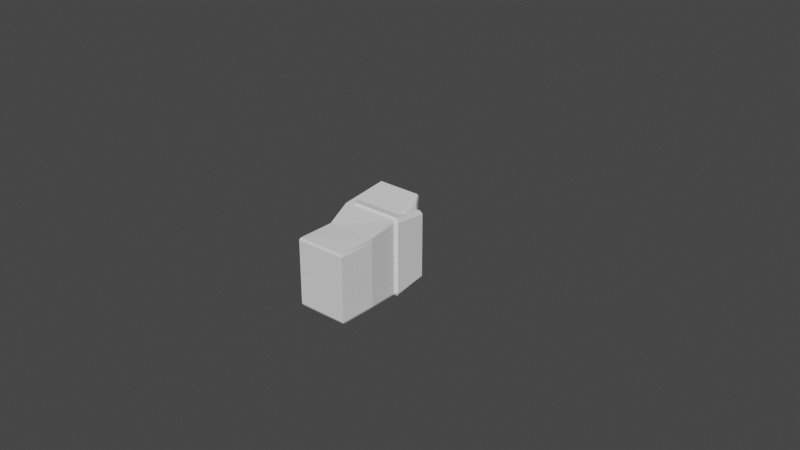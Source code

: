 # Source: safe_passage_npc_1.blend  (saved by Blender 3.3.6; exported with 4.5.12 LTS)
import bpy
from mathutils import Matrix  # noqa: F401  (used for matrix-valued properties, if any)

bpy.ops.wm.read_factory_settings(use_empty=True)
scene = bpy.context.scene
scene.name = 'Scene'

# ---- collections
col_collection = bpy.data.collections.new('Collection'); scene.collection.children.link(col_collection)

# ---- world
world_world = bpy.data.worlds.new('World'); scene.world = world_world
world_world.use_nodes = True; world_world.node_tree.nodes.clear()
_N = world_world.node_tree.nodes; _L = world_world.node_tree.links
n0 = _N.new('ShaderNodeOutputWorld'); n0.name = 'World Output'; n0.location = (300, 300)
n1 = _N.new('ShaderNodeBackground'); n1.name = 'Background'; n1.location = (10, 300)
n1.inputs[0].default_value = (0.05088, 0.05088, 0.05088, 1.0)
_L.new(n1.outputs[0], n0.inputs[0])
n0.is_active_output = True
world_world.color = (0.05088, 0.05088, 0.05088)
world_world.use_sun_shadow = False
world_world.sun_shadow_jitter_overblur = 0.0

# ---- meshes
me_cube_001 = bpy.data.meshes.new('Cube.001')
me_cube_001.from_pydata([(-0.2028, -0.4566, -0.2502), (-0.2028, 0.4585, -0.2502), (0.1871, -0.4754, -0.2553), (0.1802, 0.4585, -0.2502), (-0.296, -0.5742, 0.594), (-0.296, 0.5761, 0.594), (0.0549, -0.5742, 0.594), (0.0549, 0.5761, 0.594), (0.1481, 0.5068, 0.09659), (0.1481, -0.5049, 0.09659), (-0.3007, -0.5049, 0.09659), (-0.3007, 0.5068, 0.09659), (0.1292, -0.5511, 0.4455), (0.1292, 0.553, 0.4455), (0.1729, 0.4865, 0.1186), (0.1729, -0.4846, 0.1186), (-0.2088, 0.0, -0.2553), (0.1871, 0.0, -0.2553), (-0.3052, 0.0, 0.6041), (0.05762, 5.96e-08, 0.6041), (-0.3101, 0.0, 0.09774), (0.154, 0.0, 0.09774), (0.1169, 5.96e-08, 0.453), (0.162, -8.209e-07, 0.1201), (0.1871, -0.01927, -0.2553), (0.05762, -0.02423, 0.6041), (0.154, -0.02131, 0.09774), (0.1344, -0.02423, 0.453), (0.1796, -0.02045, 0.1201), (-0.2088, -0.01927, -0.2553), (-0.3052, -0.02423, 0.6041), (-0.3101, -0.02131, 0.09774), (-0.2088, 0.01914, -0.2553), (-0.3052, 0.02406, 0.6041), (-0.3101, 0.02116, 0.09774), (0.1871, 0.01914, -0.2553), (0.05762, 0.02406, 0.6041), (0.154, 0.02116, 0.09774), (0.1344, 0.02406, 0.453), (0.1796, 0.02031, 0.1201), (-0.2092, -0.4567, -0.6295), (-0.2092, 0.4584, -0.6295), (0.1737, -0.4567, -0.6295), (0.1737, 0.4584, -0.6295), (-0.2155, -7.921e-05, -0.6415), (0.1805, -7.921e-05, -0.6415), (0.1805, -0.01935, -0.6415), (-0.2155, -0.01935, -0.6415), (-0.2155, 0.01906, -0.6415), (0.1805, 0.01906, -0.6415), (0.1871, -0.427, -0.2553), (0.05762, -0.5368, 0.6041), (0.154, -0.4721, 0.09774), (0.1344, -0.5153, 0.453), (0.1796, -0.4531, 0.1201), (-0.2088, -0.427, -0.2553), (-0.3052, -0.5368, 0.6041), (-0.3101, -0.4721, 0.09774), (0.1805, -0.4271, -0.6415), (-0.2155, -0.4271, -0.6415), (-0.2088, 0.4311, -0.2553), (-0.3052, 0.5419, 0.6041), (-0.3101, 0.4766, 0.09774), (0.1871, 0.4311, -0.2553), (0.05762, 0.5419, 0.6041), (0.154, 0.4766, 0.09774), (0.1344, 0.5203, 0.453), (0.1796, 0.4575, 0.1201), (-0.2155, 0.431, -0.6415), (0.1805, 0.431, -0.6415)], [], [(8, 7, 13, 14), (51, 56, 4, 6), (57, 10, 4, 56), (10, 9, 6, 4), (8, 11, 5, 7), (3, 1, 11, 8), (0, 2, 9, 10), (55, 0, 10, 57), (63, 3, 8, 65), (67, 14, 13, 66), (65, 8, 14, 67), (51, 6, 12, 53), (6, 9, 15, 12), (36, 19, 22, 38), (26, 21, 23, 28), (28, 23, 22, 27), (24, 17, 21, 26), (32, 16, 20, 34), (34, 20, 18, 33), (36, 33, 18, 19), (50, 24, 26, 52), (54, 28, 27, 53), (52, 26, 28, 54), (19, 25, 27, 22), (16, 29, 31, 20), (20, 31, 30, 18), (19, 18, 30, 25), (64, 61, 33, 36), (62, 34, 33, 61), (60, 32, 34, 62), (64, 36, 38, 66), (21, 37, 39, 23), (23, 39, 38, 22), (17, 35, 37, 21), (55, 29, 47, 59), (29, 16, 44, 47), (1, 3, 43, 41), (35, 17, 45, 49), (50, 2, 42, 58), (17, 24, 46, 45), (2, 0, 40, 42), (63, 35, 49, 69), (60, 1, 41, 68), (16, 32, 48, 44), (68, 41, 43, 69), (59, 58, 42, 40), (44, 45, 46, 58, 59, 47), (24, 50, 58, 46), (0, 55, 59, 40), (9, 52, 54, 15), (15, 54, 53, 12), (2, 50, 52, 9), (25, 51, 53, 27), (29, 55, 57, 31), (31, 57, 56, 30), (25, 30, 56, 51), (48, 68, 69, 49, 45, 44), (32, 60, 68, 48), (3, 63, 69, 43), (7, 64, 66, 13), (1, 60, 62, 11), (11, 62, 61, 5), (7, 5, 61, 64), (37, 65, 67, 39), (39, 67, 66, 38), (35, 63, 65, 37)])
_uv = me_cube_001.uv_layers.new(name='UVMap')
_uv.uv.foreach_set('vector', [0.625, 0.5, 0.625, 0.5, 0.625, 0.5, 0.625, 0.5, 0.625, 0.7373, 0.875, 0.7373, 0.875, 0.75, 0.625, 0.75, 0.625, 0.01272, 0.625, 0.0, 0.625, 0.0, 0.625, 0.01272, 0.625, 1.0, 0.625, 0.75, 0.625, 0.75, 0.625, 1.0, 0.625, 0.5, 0.625, 0.25, 0.625, 0.25, 0.625, 0.5, 0.625, 0.5, 0.625, 0.25, 0.625, 0.25, 0.625, 0.5, 0.625, 1.0, 0.625, 0.75, 0.625, 0.75, 0.625, 1.0, 0.625, 0.01272, 0.625, 0.0, 0.625, 0.0, 0.625, 0.01272, 0.625, 0.5116, 0.625, 0.5, 0.625, 0.5, 0.625, 0.5116, 0.625, 0.5116, 0.625, 0.5, 0.625, 0.5, 0.625, 0.5116, 0.625, 0.5116, 0.625, 0.5, 0.625, 0.5, 0.625, 0.5116, 0.625, 0.7373, 0.625, 0.75, 0.625, 0.75, 0.625, 0.7373, 0.625, 0.75, 0.625, 0.75, 0.625, 0.75, 0.625, 0.75, 0.625, 0.62, 0.625, 0.625, 0.625, 0.625, 0.625, 0.62, 0.625, 0.6301, 0.625, 0.625, 0.625, 0.625, 0.625, 0.6301, 0.625, 0.6301, 0.625, 0.625, 0.625, 0.625, 0.625, 0.6301, 0.625, 0.6301, 0.625, 0.625, 0.625, 0.625, 0.625, 0.6301, 0.625, 0.13, 0.625, 0.125, 0.625, 0.125, 0.625, 0.13, 0.625, 0.13, 0.625, 0.125, 0.625, 0.125, 0.625, 0.13, 0.625, 0.62, 0.875, 0.62, 0.875, 0.625, 0.625, 0.625, 0.625, 0.7373, 0.625, 0.6301, 0.625, 0.6301, 0.625, 0.7373, 0.625, 0.7373, 0.625, 0.6301, 0.625, 0.6301, 0.625, 0.7373, 0.625, 0.7373, 0.625, 0.6301, 0.625, 0.6301, 0.625, 0.7373, 0.625, 0.625, 0.625, 0.6301, 0.625, 0.6301, 0.625, 0.625, 0.625, 0.125, 0.625, 0.1199, 0.625, 0.1199, 0.625, 0.125, 0.625, 0.125, 0.625, 0.1199, 0.625, 0.1199, 0.625, 0.125, 0.625, 0.625, 0.875, 0.625, 0.875, 0.6301, 0.625, 0.6301, 0.625, 0.5116, 0.875, 0.5116, 0.875, 0.62, 0.625, 0.62, 0.625, 0.2384, 0.625, 0.13, 0.625, 0.13, 0.625, 0.2384, 0.625, 0.2384, 0.625, 0.13, 0.625, 0.13, 0.625, 0.2384, 0.625, 0.5116, 0.625, 0.62, 0.625, 0.62, 0.625, 0.5116, 0.625, 0.625, 0.625, 0.62, 0.625, 0.62, 0.625, 0.625, 0.625, 0.625, 0.625, 0.62, 0.625, 0.62, 0.625, 0.625, 0.625, 0.625, 0.625, 0.62, 0.625, 0.62, 0.625, 0.625, 0.625, 0.01272, 0.625, 0.1199, 0.625, 0.1199, 0.625, 0.01272, 0.625, 0.1199, 0.625, 0.125, 0.625, 0.125, 0.625, 0.1199, 0.625, 0.25, 0.625, 0.5, 0.625, 0.5, 0.625, 0.25, 0.625, 0.62, 0.625, 0.625, 0.625, 0.625, 0.625, 0.62, 0.625, 0.7373, 0.625, 0.75, 0.625, 0.75, 0.625, 0.7373, 0.625, 0.625, 0.625, 0.6301, 0.625, 0.6301, 0.625, 0.625, 0.625, 0.75, 0.625, 1.0, 0.625, 1.0, 0.625, 0.75, 0.625, 0.5116, 0.625, 0.62, 0.625, 0.62, 0.625, 0.5116, 0.625, 0.2384, 0.625, 0.25, 0.625, 0.25, 0.625, 0.2384, 0.625, 0.125, 0.625, 0.13, 0.625, 0.13, 0.625, 0.125, 0.625, 0.2384, 0.625, 0.25, 0.625, 0.5, 0.625, 0.5116, 0.625, 0.01272, 0.625, 0.7373, 0.625, 0.75, 0.625, 0.0, 0.625, 0.125, 0.625, 0.625, 0.625, 0.6301, 0.625, 0.7373, 0.625, 0.01272, 0.625, 0.1199, 0.625, 0.6301, 0.625, 0.7373, 0.625, 0.7373, 0.625, 0.6301, 0.625, 0.0, 0.625, 0.01272, 0.625, 0.01272, 0.625, 0.0, 0.625, 0.75, 0.625, 0.7373, 0.625, 0.7373, 0.625, 0.75, 0.625, 0.75, 0.625, 0.7373, 0.625, 0.7373, 0.625, 0.75, 0.625, 0.75, 0.625, 0.7373, 0.625, 0.7373, 0.625, 0.75, 0.625, 0.6301, 0.625, 0.7373, 0.625, 0.7373, 0.625, 0.6301, 0.625, 0.1199, 0.625, 0.01272, 0.625, 0.01272, 0.625, 0.1199, 0.625, 0.1199, 0.625, 0.01272, 0.625, 0.01272, 0.625, 0.1199, 0.625, 0.6301, 0.875, 0.6301, 0.875, 0.7373, 0.625, 0.7373, 0.625, 0.13, 0.625, 0.2384, 0.625, 0.5116, 0.625, 0.62, 0.625, 0.625, 0.625, 0.125, 0.625, 0.13, 0.625, 0.2384, 0.625, 0.2384, 0.625, 0.13, 0.625, 0.5, 0.625, 0.5116, 0.625, 0.5116, 0.625, 0.5, 0.625, 0.5, 0.625, 0.5116, 0.625, 0.5116, 0.625, 0.5, 0.625, 0.25, 0.625, 0.2384, 0.625, 0.2384, 0.625, 0.25, 0.625, 0.25, 0.625, 0.2384, 0.625, 0.2384, 0.625, 0.25, 0.625, 0.5, 0.875, 0.5, 0.875, 0.5116, 0.625, 0.5116, 0.625, 0.62, 0.625, 0.5116, 0.625, 0.5116, 0.625, 0.62, 0.625, 0.62, 0.625, 0.5116, 0.625, 0.5116, 0.625, 0.62, 0.625, 0.62, 0.625, 0.5116, 0.625, 0.5116, 0.625, 0.62])
me_cube_001.update()
me_cube_009 = bpy.data.meshes.new('Cube.009')
me_cube_009.from_pydata([(-0.218, -0.4079, -0.365), (-0.2051, -0.36, 0.365), (-0.218, 0.4079, -0.365), (-0.2051, 0.36, 0.365), (0.218, -0.4079, -0.365), (0.2051, -0.36, 0.365), (0.218, 0.4079, -0.365), (0.2051, 0.36, 0.365)], [], [(0, 1, 3, 2), (2, 3, 7, 6), (6, 7, 5, 4), (4, 5, 1, 0), (2, 6, 4, 0), (7, 3, 1, 5)])
_uv = me_cube_009.uv_layers.new(name='UVMap')
_uv.uv.foreach_set('vector', [0.375, 0.0, 0.625, 0.0, 0.625, 0.25, 0.375, 0.25, 0.375, 0.25, 0.625, 0.25, 0.625, 0.5, 0.375, 0.5, 0.375, 0.5, 0.625, 0.5, 0.625, 0.75, 0.375, 0.75, 0.375, 0.75, 0.625, 0.75, 0.625, 1.0, 0.375, 1.0, 0.125, 0.5, 0.375, 0.5, 0.375, 0.75, 0.125, 0.75, 0.625, 0.5, 0.875, 0.5, 0.875, 0.75, 0.625, 0.75])
me_cube_009.update()
me_cube_003 = bpy.data.meshes.new('Cube.003')
me_cube_003.from_pydata([(-0.06007, -0.2634, -0.1209), (-0.05959, -0.299, 0.1209), (-0.06007, 0.2634, -0.1209), (-0.05959, 0.299, 0.1209), (0.08688, -0.2608, -0.08088), (0.08712, -0.2956, 0.08088), (0.08688, 0.2608, -0.08088), (0.08712, 0.2956, 0.08088), (0.07595, 0.299, 0.1209), (0.07571, 0.2634, -0.1209), (0.07571, -0.2634, -0.1209), (0.07595, -0.299, 0.1209), (-0.06497, -0.2383, -0.1285), (-0.06446, -0.2705, 0.1285), (0.07785, -0.2383, -0.1285), (0.07811, -0.2705, 0.1285), (0.08961, -0.236, -0.08596), (0.08986, -0.2675, 0.08596), (-0.06446, 0.2753, 0.1285), (0.07785, 0.2425, -0.1285), (0.08961, 0.2401, -0.08596), (-0.06497, 0.2425, -0.1285), (0.07811, 0.2753, 0.1285), (0.08986, 0.2722, 0.08596)], [], [(21, 18, 3, 2), (2, 3, 8, 9), (16, 17, 5, 4), (10, 11, 1, 0), (12, 14, 10, 0), (15, 13, 1, 11), (7, 6, 9, 8), (16, 4, 10, 14), (23, 7, 8, 22), (4, 5, 11, 10), (5, 17, 15, 11), (20, 16, 14, 19), (22, 18, 13, 15), (21, 19, 14, 12), (20, 23, 17, 16), (0, 1, 13, 12), (6, 7, 23, 20), (2, 9, 19, 21), (8, 3, 18, 22), (6, 20, 19, 9), (17, 23, 22, 15), (12, 13, 18, 21)])
_uv = me_cube_003.uv_layers.new(name='UVMap')
_uv.uv.foreach_set('vector', [0.375, 0.2401, 0.625, 0.2401, 0.625, 0.25, 0.375, 0.25, 0.375, 0.25, 0.625, 0.25, 0.625, 0.5, 0.375, 0.5, 0.3779, 0.7369, 0.6221, 0.7369, 0.6221, 0.7487, 0.3779, 0.7486, 0.375, 0.75, 0.625, 0.75, 0.625, 1.0, 0.375, 1.0, 0.125, 0.7381, 0.375, 0.7381, 0.375, 0.75, 0.125, 0.75, 0.625, 0.7381, 0.875, 0.7381, 0.875, 0.75, 0.625, 0.75, 0.6221, 0.5013, 0.3779, 0.5014, 0.375, 0.5, 0.625, 0.5, 0.3779, 0.7369, 0.3779, 0.7486, 0.375, 0.75, 0.375, 0.7381, 0.6221, 0.5111, 0.6221, 0.5013, 0.625, 0.5, 0.625, 0.5099, 0.3779, 0.7486, 0.6221, 0.7487, 0.625, 0.75, 0.375, 0.75, 0.6221, 0.7487, 0.6221, 0.7369, 0.625, 0.7381, 0.625, 0.75, 0.3779, 0.5112, 0.3779, 0.7369, 0.375, 0.7381, 0.375, 0.5099, 0.625, 0.5099, 0.875, 0.5099, 0.875, 0.7381, 0.625, 0.7381, 0.125, 0.5099, 0.375, 0.5099, 0.375, 0.7381, 0.125, 0.7381, 0.3779, 0.5112, 0.6221, 0.5111, 0.6221, 0.7369, 0.3779, 0.7369, 0.375, 0.0, 0.625, 0.0, 0.625, 0.0119, 0.375, 0.0119, 0.3779, 0.5014, 0.6221, 0.5013, 0.6221, 0.5111, 0.3779, 0.5112, 0.125, 0.5, 0.375, 0.5, 0.375, 0.5099, 0.125, 0.5099, 0.625, 0.5, 0.875, 0.5, 0.875, 0.5099, 0.625, 0.5099, 0.3779, 0.5014, 0.3779, 0.5112, 0.375, 0.5099, 0.375, 0.5, 0.6221, 0.7369, 0.6221, 0.5111, 0.625, 0.5099, 0.625, 0.7381, 0.375, 0.0119, 0.625, 0.0119, 0.625, 0.2401, 0.375, 0.2401])
me_cube_003.update()
me_cube_010 = bpy.data.meshes.new('Cube.010')
me_cube_010.from_pydata([(-0.2076, -0.3449, -0.527), (-0.2959, -0.4123, 0.365), (-0.2076, 0.3449, -0.527), (-0.2959, 0.4123, 0.365), (0.3298, -0.3449, -0.527), (0.2959, -0.4123, 0.365), (0.3298, 0.3449, -0.527), (0.2959, 0.4123, 0.365), (-0.2051, -0.3035, 0.5929), (-0.2051, 0.3035, 0.5929), (0.2051, -0.3035, 0.5929), (0.2051, 0.3035, 0.5929), (-0.1649, -0.1286, 0.6815), (-0.1649, 0.1286, 0.6815), (0.1649, -0.1286, 0.6815), (0.1649, 0.1286, 0.6815), (-0.2076, -0.1149, -0.7904), (-0.2076, 0.1149, -0.7904), (0.3061, -0.1149, -0.8867), (0.3061, 0.1149, -0.8867), (-0.2483, -0.3747, -0.137), (-0.2483, 0.3747, -0.137), (0.3167, 0.3741, -0.137), (0.3167, -0.3741, -0.137), (-0.217, 0.3522, -0.4295), (0.3266, 0.3522, -0.4295), (0.3266, -0.3522, -0.4295), (-0.217, -0.3522, -0.4295), (-0.218, -0.1478, -0.527), (-0.3071, -0.1764, 0.365), (0.3381, -0.1478, -0.527), (0.3071, -0.1764, 0.365), (-0.2051, -0.1254, 0.5929), (0.2051, -0.1254, 0.5929), (-0.1649, -0.05311, 0.6815), (0.1649, -0.05311, 0.6815), (-0.218, -0.04922, -0.7904), (0.3135, -0.04922, -0.8867), (0.3245, -0.0656, -0.137), (-0.2569, -0.1603, -0.137), (-0.2277, -0.1509, -0.4295), (0.3347, -0.1509, -0.4295), (-0.3071, 0.1279, 0.365), (0.3381, 0.1072, -0.527), (-0.2051, 0.09089, 0.5929), (-0.1649, 0.0385, 0.6815), (0.3135, 0.03568, -0.8867), (-0.2569, 0.1162, -0.137), (-0.2277, 0.1094, -0.4295), (-0.218, 0.1072, -0.527), (0.3071, 0.1279, 0.365), (0.2051, 0.09089, 0.5929), (0.1649, 0.0385, 0.6815), (-0.218, 0.03568, -0.7904), (0.3245, 0.02153, -0.137), (0.3347, 0.1094, -0.4295), (0.3844, -0.05452, -0.3234), (0.3844, 0.01044, -0.3234), (0.3648, 0.07014, -0.4144), (0.3648, -0.1116, -0.4144), (-0.218, -0.2528, -0.527), (0.3071, -0.3017, 0.365), (0.2051, -0.2144, 0.5929), (0.1649, -0.09084, 0.6815), (-0.218, -0.08419, -0.7904), (0.3245, -0.2268, -0.137), (0.3347, -0.2582, -0.4295), (-0.3071, -0.3017, 0.365), (0.3381, -0.2528, -0.527), (-0.2051, -0.2144, 0.5929), (-0.1649, -0.09084, 0.6815), (0.3135, -0.08419, -0.8867), (-0.2569, -0.2742, -0.137), (-0.2277, -0.2582, -0.4295), (-0.3071, 0.2775, 0.365), (0.3381, 0.2325, -0.527), (-0.2051, 0.1972, 0.5929), (-0.1649, 0.08354, 0.6815), (0.3135, 0.07742, -0.8867), (-0.2569, 0.2522, -0.137), (-0.2277, 0.2374, -0.4295), (-0.218, 0.2325, -0.527), (0.3071, 0.2775, 0.365), (0.2051, 0.1972, 0.5929), (0.1649, 0.08354, 0.6815), (-0.218, 0.07742, -0.7904), (0.3245, 0.2048, -0.137), (0.3347, 0.2374, -0.4295), (0.3048, 0.3578, -0.527), (0.0, 0.427, 0.365), (0.3048, -0.3578, -0.527), (0.0, -0.427, 0.365), (0.0, 0.3035, 0.5929), (0.0, -0.3035, 0.5929), (0.0, 0.1286, 0.6815), (0.0, -0.1286, 0.6815), (0.2817, 0.1192, -0.8809), (0.2817, -0.1192, -0.8809), (0.2897, -0.3881, -0.137), (0.2897, 0.3881, -0.137), (0.301, 0.3654, -0.4295), (0.301, -0.3654, -0.4295), (0.2817, -0.04922, -0.8809), (0.0, -0.05311, 0.6815), (0.0, 0.0385, 0.6815), (0.2817, 0.03568, -0.8809), (0.2817, -0.08419, -0.8809), (0.0, -0.09084, 0.6815), (0.2817, 0.07742, -0.8809), (0.0, 0.08354, 0.6815), (-0.188, 0.3578, -0.527), (-0.2895, -0.427, 0.365), (-0.1934, -0.3035, 0.5929), (-0.1555, -0.1286, 0.6815), (-0.1893, 0.1192, -0.7956), (-0.2256, -0.3881, -0.137), (-0.1974, -0.3654, -0.4295), (-0.1893, -0.04922, -0.7956), (-0.1893, 0.03568, -0.7956), (-0.1893, -0.08419, -0.7956), (-0.1893, 0.07742, -0.7956), (-0.2895, 0.427, 0.365), (-0.188, -0.3578, -0.527), (-0.1934, 0.3035, 0.5929), (-0.1555, 0.1286, 0.6815), (-0.1893, -0.1192, -0.7956), (-0.2256, 0.3881, -0.137), (-0.1974, 0.3654, -0.4295), (-0.1555, -0.05311, 0.6815), (-0.1555, 0.0385, 0.6815), (-0.1555, -0.09084, 0.6815), (-0.1555, 0.08354, 0.6815)], [(58, 59)], [(79, 74, 3, 21), (99, 89, 7, 22), (65, 61, 5, 23), (115, 111, 1, 20), (122, 0, 16, 125), (121, 3, 9, 123), (83, 11, 15, 84), (82, 7, 11, 83), (67, 1, 8, 69), (91, 5, 10, 93), (130, 70, 12, 113), (69, 8, 12, 70), (93, 10, 14, 95), (123, 9, 13, 124), (106, 71, 18, 97), (88, 6, 19, 96), (81, 2, 17, 85), (68, 4, 18, 71), (116, 115, 20, 27), (66, 65, 23, 26), (100, 99, 22, 25), (80, 79, 21, 24), (81, 80, 24, 2), (88, 100, 25, 6), (68, 66, 26, 4), (122, 116, 27, 0), (43, 55, 41, 30), (60, 73, 40, 28), (73, 72, 39, 40), (54, 38, 56, 57), (43, 30, 37, 46), (60, 28, 36, 64), (105, 46, 37, 102), (44, 32, 34, 45), (129, 45, 34, 128), (42, 29, 32, 44), (61, 31, 33, 62), (62, 33, 35, 63), (54, 50, 31, 38), (72, 67, 29, 39), (86, 82, 50, 54), (74, 42, 44, 76), (131, 77, 45, 129), (76, 44, 45, 77), (108, 78, 46, 105), (75, 43, 46, 78), (87, 86, 54, 55), (75, 87, 55, 43), (28, 40, 48, 49), (40, 39, 47, 48), (28, 49, 53, 36), (31, 50, 51, 33), (33, 51, 52, 35), (39, 29, 42, 47), (58, 57, 56, 59, 41, 55), (55, 54, 57, 58), (57, 58, 54), (58, 55, 54), (59, 56, 38), (41, 59, 38), (20, 1, 67, 72), (10, 62, 63, 14), (5, 61, 62, 10), (0, 60, 64, 16), (27, 20, 72, 73), (0, 27, 73, 60), (30, 41, 66, 68), (41, 38, 65, 66), (30, 68, 71, 37), (102, 37, 71, 106), (32, 69, 70, 34), (128, 34, 70, 130), (29, 67, 69, 32), (38, 31, 61, 65), (6, 25, 87, 75), (25, 22, 86, 87), (6, 75, 78, 19), (96, 19, 78, 108), (9, 76, 77, 13), (124, 13, 77, 131), (3, 74, 76, 9), (22, 7, 82, 86), (49, 48, 80, 81), (48, 47, 79, 80), (49, 81, 85, 53), (50, 82, 83, 51), (51, 83, 84, 52), (47, 42, 74, 79), (15, 94, 109, 84), (114, 96, 108, 120), (35, 103, 107, 63), (117, 102, 106, 119), (120, 108, 105, 118), (84, 109, 104, 52), (52, 104, 103, 35), (118, 105, 102, 117), (4, 26, 101, 90), (110, 127, 100, 88), (127, 126, 99, 100), (26, 23, 98, 101), (110, 88, 96, 114), (119, 106, 97, 125), (11, 92, 94, 15), (112, 93, 95, 113), (63, 107, 95, 14), (111, 91, 93, 112), (7, 89, 92, 11), (4, 90, 97, 18), (23, 5, 91, 98), (126, 121, 89, 99), (21, 3, 121, 126), (1, 111, 112, 8), (8, 112, 113, 12), (64, 119, 125, 16), (2, 110, 114, 17), (24, 21, 126, 127), (2, 24, 127, 110), (53, 118, 117, 36), (85, 120, 118, 53), (36, 117, 119, 64), (17, 114, 120, 85), (94, 124, 131, 109), (103, 128, 130, 107), (109, 131, 129, 104), (104, 129, 128, 103), (90, 101, 116, 122), (101, 98, 115, 116), (92, 123, 124, 94), (107, 130, 113, 95), (89, 121, 123, 92), (90, 122, 125, 97), (98, 91, 111, 115)])
_uv = me_cube_010.uv_layers.new(name='UVMap')
_uv.uv.foreach_set('vector', [0.4843, 0.2062, 0.625, 0.2062, 0.625, 0.25, 0.4843, 0.25, 0.4843, 0.485, 0.625, 0.375, 0.625, 0.5, 0.4843, 0.5, 0.4843, 0.7133, 0.625, 0.7133, 0.625, 0.75, 0.4843, 0.75, 0.4843, 0.9865, 0.625, 0.9928, 0.625, 1.0, 0.4843, 1.0, 0.375, 0.9865, 0.375, 1.0, 0.375, 1.0, 0.375, 0.9865, 0.625, 0.2572, 0.625, 0.25, 0.625, 0.25, 0.625, 0.2572, 0.625, 0.5438, 0.625, 0.5, 0.625, 0.5, 0.625, 0.5438, 0.625, 0.5438, 0.625, 0.5, 0.625, 0.5, 0.625, 0.5438, 0.625, 0.03668, 0.625, 0.0, 0.625, 0.0, 0.625, 0.03668, 0.625, 0.875, 0.625, 0.75, 0.625, 0.75, 0.625, 0.875, 0.8678, 0.7133, 0.875, 0.7133, 0.875, 0.75, 0.8678, 0.75, 0.625, 0.03668, 0.625, 0.0, 0.625, 0.0, 0.625, 0.03668, 0.625, 0.875, 0.625, 0.75, 0.625, 0.75, 0.625, 0.875, 0.625, 0.2572, 0.625, 0.25, 0.625, 0.25, 0.625, 0.2572, 0.36, 0.7133, 0.375, 0.7133, 0.375, 0.75, 0.36, 0.75, 0.375, 0.485, 0.375, 0.5, 0.375, 0.5, 0.375, 0.485, 0.375, 0.2062, 0.375, 0.25, 0.375, 0.25, 0.375, 0.2062, 0.375, 0.7133, 0.375, 0.75, 0.375, 0.75, 0.375, 0.7133, 0.4023, 0.9865, 0.4843, 0.9865, 0.4843, 1.0, 0.4023, 1.0, 0.4023, 0.7133, 0.4843, 0.7133, 0.4843, 0.75, 0.4023, 0.75, 0.4023, 0.485, 0.4843, 0.485, 0.4843, 0.5, 0.4023, 0.5, 0.4023, 0.2062, 0.4843, 0.2062, 0.4843, 0.25, 0.4023, 0.25, 0.375, 0.2062, 0.4023, 0.2062, 0.4023, 0.25, 0.375, 0.25, 0.375, 0.485, 0.4023, 0.485, 0.4023, 0.5, 0.375, 0.5, 0.375, 0.7133, 0.4023, 0.7133, 0.4023, 0.75, 0.375, 0.75, 0.375, 0.9865, 0.4023, 0.9865, 0.4023, 1.0, 0.375, 1.0, 0.375, 0.5876, 0.4023, 0.5876, 0.4023, 0.6766, 0.375, 0.6766, 0.375, 0.03668, 0.4023, 0.03668, 0.4023, 0.07337, 0.375, 0.07337, 0.4023, 0.03668, 0.4843, 0.03668, 0.4843, 0.07337, 0.4023, 0.07337, 0.4843, 0.5876, 0.4843, 0.6766, 0.4843, 0.6766, 0.4843, 0.5876, 0.375, 0.5876, 0.375, 0.6766, 0.375, 0.6766, 0.375, 0.5876, 0.375, 0.03668, 0.375, 0.07337, 0.375, 0.07337, 0.375, 0.03668, 0.36, 0.5876, 0.375, 0.5876, 0.375, 0.6766, 0.36, 0.6766, 0.625, 0.1624, 0.625, 0.07337, 0.625, 0.07337, 0.625, 0.1624, 0.8678, 0.5876, 0.875, 0.5876, 0.875, 0.6766, 0.8678, 0.6766, 0.625, 0.1624, 0.625, 0.07337, 0.625, 0.07337, 0.625, 0.1624, 0.625, 0.7133, 0.625, 0.6766, 0.625, 0.6766, 0.625, 0.7133, 0.625, 0.7133, 0.625, 0.6766, 0.625, 0.6766, 0.625, 0.7133, 0.4843, 0.5876, 0.625, 0.5876, 0.625, 0.6766, 0.4843, 0.6766, 0.4843, 0.03668, 0.625, 0.03668, 0.625, 0.07337, 0.4843, 0.07337, 0.4843, 0.5438, 0.625, 0.5438, 0.625, 0.5876, 0.4843, 0.5876, 0.625, 0.2062, 0.625, 0.1624, 0.625, 0.1624, 0.625, 0.2062, 0.8678, 0.5438, 0.875, 0.5438, 0.875, 0.5876, 0.8678, 0.5876, 0.625, 0.2062, 0.625, 0.1624, 0.625, 0.1624, 0.625, 0.2062, 0.36, 0.5438, 0.375, 0.5438, 0.375, 0.5876, 0.36, 0.5876, 0.375, 0.5438, 0.375, 0.5876, 0.375, 0.5876, 0.375, 0.5438, 0.4023, 0.5438, 0.4843, 0.5438, 0.4843, 0.5876, 0.4023, 0.5876, 0.375, 0.5438, 0.4023, 0.5438, 0.4023, 0.5876, 0.375, 0.5876, 0.375, 0.07337, 0.4023, 0.07337, 0.4023, 0.1624, 0.375, 0.1624, 0.4023, 0.07337, 0.4843, 0.07337, 0.4843, 0.1624, 0.4023, 0.1624, 0.375, 0.07337, 0.375, 0.1624, 0.375, 0.1624, 0.375, 0.07337, 0.625, 0.6766, 0.625, 0.5876, 0.625, 0.5876, 0.625, 0.6766, 0.625, 0.6766, 0.625, 0.5876, 0.625, 0.5876, 0.625, 0.6766, 0.4843, 0.07337, 0.625, 0.07337, 0.625, 0.1624, 0.4843, 0.1624, 0.0, 0.0, 0.0, 0.0, 0.0, 0.0, 0.0, 0.0, 0.0, 0.0, 0.0, 0.0, 0.4023, 0.5876, 0.4843, 0.5876, 0.4843, 0.5876, 0.4023, 0.5876, 0.0, 0.0, 0.0, 0.0, 0.0, 0.0, 0.0, 0.0, 0.0, 0.0, 0.0, 0.0, 0.0, 0.0, 0.4843, 0.6766, 0.4843, 0.6766, 0.4023, 0.6766, 0.0, 0.0, 0.4843, 0.6766, 0.4843, 0.0, 0.625, 0.0, 0.625, 0.03668, 0.4843, 0.03668, 0.625, 0.75, 0.625, 0.7133, 0.625, 0.7133, 0.625, 0.75, 0.625, 0.75, 0.625, 0.7133, 0.625, 0.7133, 0.625, 0.75, 0.375, 0.0, 0.375, 0.03668, 0.375, 0.03668, 0.375, 0.0, 0.4023, 0.0, 0.4843, 0.0, 0.4843, 0.03668, 0.4023, 0.03668, 0.375, 0.0, 0.4023, 0.0, 0.4023, 0.03668, 0.375, 0.03668, 0.375, 0.6766, 0.4023, 0.6766, 0.4023, 0.7133, 0.375, 0.7133, 0.4023, 0.6766, 0.4843, 0.6766, 0.4843, 0.7133, 0.4023, 0.7133, 0.375, 0.6766, 0.375, 0.7133, 0.375, 0.7133, 0.375, 0.6766, 0.36, 0.6766, 0.375, 0.6766, 0.375, 0.7133, 0.36, 0.7133, 0.625, 0.07337, 0.625, 0.03668, 0.625, 0.03668, 0.625, 0.07337, 0.8678, 0.6766, 0.875, 0.6766, 0.875, 0.7133, 0.8678, 0.7133, 0.625, 0.07337, 0.625, 0.03668, 0.625, 0.03668, 0.625, 0.07337, 0.4843, 0.6766, 0.625, 0.6766, 0.625, 0.7133, 0.4843, 0.7133, 0.375, 0.5, 0.4023, 0.5, 0.4023, 0.5438, 0.375, 0.5438, 0.4023, 0.5, 0.4843, 0.5, 0.4843, 0.5438, 0.4023, 0.5438, 0.375, 0.5, 0.375, 0.5438, 0.375, 0.5438, 0.375, 0.5, 0.36, 0.5, 0.375, 0.5, 0.375, 0.5438, 0.36, 0.5438, 0.625, 0.25, 0.625, 0.2062, 0.625, 0.2062, 0.625, 0.25, 0.8678, 0.5, 0.875, 0.5, 0.875, 0.5438, 0.8678, 0.5438, 0.625, 0.25, 0.625, 0.2062, 0.625, 0.2062, 0.625, 0.25, 0.4843, 0.5, 0.625, 0.5, 0.625, 0.5438, 0.4843, 0.5438, 0.375, 0.1624, 0.4023, 0.1624, 0.4023, 0.2062, 0.375, 0.2062, 0.4023, 0.1624, 0.4843, 0.1624, 0.4843, 0.2062, 0.4023, 0.2062, 0.375, 0.1624, 0.375, 0.2062, 0.375, 0.2062, 0.375, 0.1624, 0.625, 0.5876, 0.625, 0.5438, 0.625, 0.5438, 0.625, 0.5876, 0.625, 0.5876, 0.625, 0.5438, 0.625, 0.5438, 0.625, 0.5876, 0.4843, 0.1624, 0.625, 0.1624, 0.625, 0.2062, 0.4843, 0.2062, 0.625, 0.5, 0.75, 0.5, 0.75, 0.5438, 0.625, 0.5438, 0.1385, 0.5, 0.36, 0.5, 0.36, 0.5438, 0.1385, 0.5438, 0.625, 0.6766, 0.75, 0.6766, 0.75, 0.7133, 0.625, 0.7133, 0.1385, 0.6766, 0.36, 0.6766, 0.36, 0.7133, 0.1385, 0.7133, 0.1385, 0.5438, 0.36, 0.5438, 0.36, 0.5876, 0.1385, 0.5876, 0.625, 0.5438, 0.75, 0.5438, 0.75, 0.5876, 0.625, 0.5876, 0.625, 0.5876, 0.75, 0.5876, 0.75, 0.6766, 0.625, 0.6766, 0.1385, 0.5876, 0.36, 0.5876, 0.36, 0.6766, 0.1385, 0.6766, 0.375, 0.75, 0.4023, 0.75, 0.4023, 0.765, 0.375, 0.765, 0.375, 0.2635, 0.4023, 0.2635, 0.4023, 0.485, 0.375, 0.485, 0.4023, 0.2635, 0.4843, 0.2635, 0.4843, 0.485, 0.4023, 0.485, 0.4023, 0.75, 0.4843, 0.75, 0.4843, 0.765, 0.4023, 0.765, 0.375, 0.2635, 0.375, 0.485, 0.375, 0.485, 0.375, 0.2635, 0.1385, 0.7133, 0.36, 0.7133, 0.36, 0.75, 0.1385, 0.75, 0.625, 0.5, 0.625, 0.375, 0.625, 0.375, 0.625, 0.5, 0.625, 0.9928, 0.625, 0.875, 0.625, 0.875, 0.625, 0.9928, 0.625, 0.7133, 0.75, 0.7133, 0.75, 0.75, 0.625, 0.75, 0.625, 0.9928, 0.625, 0.875, 0.625, 0.875, 0.625, 0.9928, 0.625, 0.5, 0.625, 0.375, 0.625, 0.375, 0.625, 0.5, 0.375, 0.75, 0.375, 0.765, 0.375, 0.765, 0.375, 0.75, 0.4843, 0.75, 0.625, 0.75, 0.625, 0.875, 0.4843, 0.765, 0.4843, 0.2635, 0.625, 0.2572, 0.625, 0.375, 0.4843, 0.485, 0.4843, 0.25, 0.625, 0.25, 0.625, 0.2572, 0.4843, 0.2635, 0.625, 1.0, 0.625, 0.9928, 0.625, 0.9928, 0.625, 1.0, 0.625, 1.0, 0.625, 0.9928, 0.625, 0.9928, 0.625, 1.0, 0.125, 0.7133, 0.1385, 0.7133, 0.1385, 0.75, 0.125, 0.75, 0.375, 0.25, 0.375, 0.2635, 0.375, 0.2635, 0.375, 0.25, 0.4023, 0.25, 0.4843, 0.25, 0.4843, 0.2635, 0.4023, 0.2635, 0.375, 0.25, 0.4023, 0.25, 0.4023, 0.2635, 0.375, 0.2635, 0.125, 0.5876, 0.1385, 0.5876, 0.1385, 0.6766, 0.125, 0.6766, 0.125, 0.5438, 0.1385, 0.5438, 0.1385, 0.5876, 0.125, 0.5876, 0.125, 0.6766, 0.1385, 0.6766, 0.1385, 0.7133, 0.125, 0.7133, 0.125, 0.5, 0.1385, 0.5, 0.1385, 0.5438, 0.125, 0.5438, 0.75, 0.5, 0.8678, 0.5, 0.8678, 0.5438, 0.75, 0.5438, 0.75, 0.6766, 0.8678, 0.6766, 0.8678, 0.7133, 0.75, 0.7133, 0.75, 0.5438, 0.8678, 0.5438, 0.8678, 0.5876, 0.75, 0.5876, 0.75, 0.5876, 0.8678, 0.5876, 0.8678, 0.6766, 0.75, 0.6766, 0.375, 0.765, 0.4023, 0.765, 0.4023, 0.9865, 0.375, 0.9865, 0.4023, 0.765, 0.4843, 0.765, 0.4843, 0.9865, 0.4023, 0.9865, 0.625, 0.375, 0.625, 0.2572, 0.625, 0.2572, 0.625, 0.375, 0.75, 0.7133, 0.8678, 0.7133, 0.8678, 0.75, 0.75, 0.75, 0.625, 0.375, 0.625, 0.2572, 0.625, 0.2572, 0.625, 0.375, 0.375, 0.765, 0.375, 0.9865, 0.375, 0.9865, 0.375, 0.765, 0.4843, 0.765, 0.625, 0.875, 0.625, 0.9928, 0.4843, 0.9865])
me_cube_010.use_mirror_x = True
me_cube_010.update()
me_cube_022 = bpy.data.meshes.new('Cube.022')
me_cube_022.from_pydata([(-0.003737, -0.1084, -0.2784), (-0.005186, -0.1084, 0.2784), (-0.003737, 0.1084, -0.2784), (-0.005186, 0.1735, 0.2784), (0.003737, -0.1084, -0.2784), (0.005065, -0.1084, 0.2784), (0.003737, 0.1084, -0.2784), (0.005065, 0.1735, 0.2784)], [], [(0, 1, 3, 2), (2, 3, 7, 6), (6, 7, 5, 4), (4, 5, 1, 0), (2, 6, 4, 0), (7, 3, 1, 5)])
_uv = me_cube_022.uv_layers.new(name='UVMap')
_uv.uv.foreach_set('vector', [0.375, 0.0, 0.625, 0.0, 0.625, 0.25, 0.375, 0.25, 0.375, 0.25, 0.625, 0.25, 0.625, 0.5, 0.375, 0.5, 0.375, 0.5, 0.625, 0.5, 0.625, 0.75, 0.375, 0.75, 0.375, 0.75, 0.625, 0.75, 0.625, 1.0, 0.375, 1.0, 0.125, 0.5, 0.375, 0.5, 0.375, 0.75, 0.125, 0.75, 0.625, 0.5, 0.875, 0.5, 0.875, 0.75, 0.625, 0.75])
me_cube_022.update()
me_cube_023 = bpy.data.meshes.new('Cube.023')
me_cube_023.from_pydata([(-0.01421, -0.07103, -0.2877), (-0.01421, -0.07103, 0.2877), (-0.01421, 0.07103, -0.2877), (-0.01421, 0.1426, 0.2877), (0.1255, -0.07103, -0.2877), (0.231, -0.07103, 0.2877), (0.1255, 0.07103, -0.2877), (0.231, 0.1426, 0.2877)], [], [(0, 1, 3, 2), (2, 3, 7, 6), (6, 7, 5, 4), (4, 5, 1, 0), (2, 6, 4, 0), (7, 3, 1, 5)])
_uv = me_cube_023.uv_layers.new(name='UVMap')
_uv.uv.foreach_set('vector', [0.375, 0.0, 0.625, 0.0, 0.625, 0.25, 0.375, 0.25, 0.375, 0.25, 0.625, 0.25, 0.625, 0.5, 0.375, 0.5, 0.375, 0.5, 0.625, 0.5, 0.625, 0.75, 0.375, 0.75, 0.375, 0.75, 0.625, 0.75, 0.625, 1.0, 0.375, 1.0, 0.125, 0.5, 0.375, 0.5, 0.375, 0.75, 0.125, 0.75, 0.625, 0.5, 0.875, 0.5, 0.875, 0.75, 0.625, 0.75])
me_cube_023.update()
me_cube_024 = bpy.data.meshes.new('Cube.024')
me_cube_024.from_pydata([(-0.004956, -0.08875, -0.01887), (-0.004956, -0.06902, 0.04704), (-0.004956, 0.08875, -0.01879), (-0.004956, 0.06902, 0.04703), (0.004956, -0.08875, -0.01887), (0.004956, -0.07136, 0.007311), (0.004956, 0.08875, -0.01879), (0.004956, 0.07136, 0.007311), (-0.001086, 0.08875, -0.01879), (-0.001086, 0.06902, 0.04703), (-0.001086, -0.08875, -0.01887), (-0.001086, -0.06902, 0.04704), (0.00195, 0.07136, 0.01883), (0.00195, -0.08875, -0.01887), (0.00195, 0.08875, -0.01879), (0.00195, -0.07136, 0.01883)], [], [(0, 1, 3, 2), (14, 12, 7, 6), (6, 7, 5, 4), (10, 11, 1, 0), (14, 6, 4, 13), (9, 3, 1, 11), (12, 9, 11, 15), (2, 8, 10, 0), (13, 15, 11, 10), (2, 3, 9, 8), (4, 5, 15, 13), (7, 12, 15, 5), (8, 14, 13, 10), (8, 9, 12, 14)])
_uv = me_cube_024.uv_layers.new(name='UVMap')
_uv.uv.foreach_set('vector', [0.375, 0.0, 0.625, 0.0, 0.625, 0.25, 0.375, 0.25, 0.375, 0.4242, 0.625, 0.4242, 0.625, 0.5, 0.375, 0.5, 0.375, 0.5, 0.625, 0.5, 0.625, 0.75, 0.375, 0.75, 0.375, 0.9024, 0.625, 0.9024, 0.625, 1.0, 0.375, 1.0, 0.2992, 0.5, 0.375, 0.5, 0.375, 0.75, 0.2992, 0.75, 0.7774, 0.5, 0.875, 0.5, 0.875, 0.75, 0.7774, 0.75, 0.7008, 0.5, 0.7774, 0.5, 0.7774, 0.75, 0.7008, 0.75, 0.125, 0.5, 0.2226, 0.5, 0.2226, 0.75, 0.125, 0.75, 0.375, 0.8258, 0.625, 0.8258, 0.625, 0.9024, 0.375, 0.9024, 0.375, 0.25, 0.625, 0.25, 0.625, 0.3476, 0.375, 0.3476, 0.375, 0.75, 0.625, 0.75, 0.625, 0.8258, 0.375, 0.8258, 0.625, 0.5, 0.7008, 0.5, 0.7008, 0.75, 0.625, 0.75, 0.2226, 0.5, 0.2992, 0.5, 0.2992, 0.75, 0.2226, 0.75, 0.375, 0.3476, 0.625, 0.3476, 0.625, 0.4242, 0.375, 0.4242])
me_cube_024.update()
me_cube_028 = bpy.data.meshes.new('Cube.028')
me_cube_028.from_pydata([(-0.3829, -0.2054, -0.5594), (-0.3829, -0.1817, 0.5594), (-0.3829, 0.2056, -0.5594), (-0.3829, 0.1819, 0.5594), (0.3829, -0.2054, -0.5594), (0.2821, -0.1817, 0.5594), (0.3829, 0.2056, -0.5594), (0.2821, 0.1819, 0.5594), (-0.4501, -0.2298, -0.4617), (-0.4501, 0.23, -0.4617), (0.4291, 0.23, -0.4617), (0.4291, -0.2298, -0.4617), (-0.4627, -0.2298, -0.3053), (-0.4627, 0.23, -0.3053), (0.4291, 0.23, -0.3053), (0.4291, -0.2298, -0.3053), (-0.3829, -0.2054, -0.1759), (-0.3829, 0.2166, -0.1759), (0.3871, 0.2166, -0.1759), (0.3871, -0.2054, -0.1759), (-0.4459, -0.2305, 0.09764), (-0.4459, 0.2307, 0.09764), (0.4543, 0.2307, 0.09764), (0.4543, -0.2305, 0.09764), (-0.3535, -0.2054, 0.3877), (-0.3535, 0.2056, 0.3877), (0.3283, 0.2056, 0.3877), (0.3283, -0.2054, 0.3877)], [], [(24, 1, 3, 25), (25, 3, 7, 26), (26, 7, 5, 27), (27, 5, 1, 24), (2, 6, 4, 0), (7, 3, 1, 5), (4, 11, 8, 0), (6, 10, 11, 4), (2, 9, 10, 6), (0, 8, 9, 2), (11, 15, 12, 8), (10, 14, 15, 11), (9, 13, 14, 10), (8, 12, 13, 9), (15, 19, 16, 12), (14, 18, 19, 15), (13, 17, 18, 14), (12, 16, 17, 13), (19, 23, 20, 16), (18, 22, 23, 19), (17, 21, 22, 18), (16, 20, 21, 17), (23, 27, 24, 20), (22, 26, 27, 23), (21, 25, 26, 22), (20, 24, 25, 21)])
_uv = me_cube_028.uv_layers.new(name='UVMap')
_uv.uv.foreach_set('vector', [0.5866, 0.0, 0.625, 0.0, 0.625, 0.25, 0.5866, 0.25, 0.5866, 0.25, 0.625, 0.25, 0.625, 0.5, 0.5866, 0.5, 0.5866, 0.5, 0.625, 0.5, 0.625, 0.75, 0.5866, 0.75, 0.5866, 0.75, 0.625, 0.75, 0.625, 1.0, 0.5866, 1.0, 0.125, 0.5, 0.375, 0.5, 0.375, 0.75, 0.125, 0.75, 0.625, 0.5, 0.875, 0.5, 0.875, 0.75, 0.625, 0.75, 0.375, 0.75, 0.3968, 0.75, 0.3968, 1.0, 0.375, 1.0, 0.375, 0.5, 0.3968, 0.5, 0.3968, 0.75, 0.375, 0.75, 0.375, 0.25, 0.3968, 0.25, 0.3968, 0.5, 0.375, 0.5, 0.375, 0.0, 0.3968, 0.0, 0.3968, 0.25, 0.375, 0.25, 0.3968, 0.75, 0.4318, 0.75, 0.4318, 1.0, 0.3968, 1.0, 0.3968, 0.5, 0.4318, 0.5, 0.4318, 0.75, 0.3968, 0.75, 0.3968, 0.25, 0.4318, 0.25, 0.4318, 0.5, 0.3968, 0.5, 0.3968, 0.0, 0.4318, 0.0, 0.4318, 0.25, 0.3968, 0.25, 0.4318, 0.75, 0.4607, 0.75, 0.4607, 1.0, 0.4318, 1.0, 0.4318, 0.5, 0.4607, 0.5, 0.4607, 0.75, 0.4318, 0.75, 0.4318, 0.25, 0.4607, 0.25, 0.4607, 0.5, 0.4318, 0.5, 0.4318, 0.0, 0.4607, 0.0, 0.4607, 0.25, 0.4318, 0.25, 0.4607, 0.75, 0.5218, 0.75, 0.5218, 1.0, 0.4607, 1.0, 0.4607, 0.5, 0.5218, 0.5, 0.5218, 0.75, 0.4607, 0.75, 0.4607, 0.25, 0.5218, 0.25, 0.5218, 0.5, 0.4607, 0.5, 0.4607, 0.0, 0.5218, 0.0, 0.5218, 0.25, 0.4607, 0.25, 0.5218, 0.75, 0.5866, 0.75, 0.5866, 1.0, 0.5218, 1.0, 0.5218, 0.5, 0.5866, 0.5, 0.5866, 0.75, 0.5218, 0.75, 0.5218, 0.25, 0.5866, 0.25, 0.5866, 0.5, 0.5218, 0.5, 0.5218, 0.0, 0.5866, 0.0, 0.5866, 0.25, 0.5218, 0.25])
me_cube_028.update()
me_cube_029 = bpy.data.meshes.new('Cube.029')
me_cube_029.from_pydata([(-0.3829, -0.1819, -0.5594), (-0.274, -0.1236, 0.5027), (-0.3829, 0.1819, -0.5594), (-0.274, 0.1236, 0.5027), (0.2972, -0.1819, -0.5594), (0.1479, -0.1236, 0.5027), (0.2972, 0.1819, -0.5594), (0.1479, 0.1236, 0.5027), (-0.4686, -0.2005, -0.377), (-0.4686, 0.2005, -0.377), (0.3375, 0.2005, -0.3901), (0.3375, -0.2005, -0.3901), (-0.3224, -0.1556, 0.2023), (-0.3224, 0.1556, 0.2023), (0.1813, 0.1556, 0.2023), (0.1813, -0.1556, 0.2023)], [], [(12, 1, 3, 13), (13, 3, 7, 14), (14, 7, 5, 15), (15, 5, 1, 12), (2, 6, 4, 0), (7, 3, 1, 5), (4, 11, 8, 0), (6, 10, 11, 4), (2, 9, 10, 6), (0, 8, 9, 2), (11, 15, 12, 8), (10, 14, 15, 11), (9, 13, 14, 10), (8, 12, 13, 9)])
_uv = me_cube_029.uv_layers.new(name='UVMap')
_uv.uv.foreach_set('vector', [0.5138, 0.0, 0.625, 0.0, 0.625, 0.25, 0.5138, 0.25, 0.5138, 0.25, 0.625, 0.25, 0.625, 0.5, 0.5138, 0.5, 0.5138, 0.5, 0.625, 0.5, 0.625, 0.75, 0.5138, 0.75, 0.5138, 0.75, 0.625, 0.75, 0.625, 1.0, 0.5138, 1.0, 0.125, 0.5, 0.375, 0.5, 0.375, 0.75, 0.125, 0.75, 0.625, 0.5, 0.875, 0.5, 0.875, 0.75, 0.625, 0.75, 0.375, 0.75, 0.4025, 0.75, 0.4025, 1.0, 0.375, 1.0, 0.375, 0.5, 0.4025, 0.5, 0.4025, 0.75, 0.375, 0.75, 0.375, 0.25, 0.4025, 0.25, 0.4025, 0.5, 0.375, 0.5, 0.375, 0.0, 0.4025, 0.0, 0.4025, 0.25, 0.375, 0.25, 0.4025, 0.75, 0.5138, 0.75, 0.5138, 1.0, 0.4025, 1.0, 0.4025, 0.5, 0.5138, 0.5, 0.5138, 0.75, 0.4025, 0.75, 0.4025, 0.25, 0.5138, 0.25, 0.5138, 0.5, 0.4025, 0.5, 0.4025, 0.0, 0.5138, 0.0, 0.5138, 0.25, 0.4025, 0.25])
me_cube_029.update()
me_cube_030 = bpy.data.meshes.new('Cube.030')
me_cube_030.from_pydata([(-0.3134, -0.04515, -0.5594), (-0.3451, -0.03606, 0.4728), (-0.3134, 0.04515, -0.5594), (-0.3451, 0.03606, 0.4728), (0.1773, -0.04515, -0.5594), (0.2535, -0.03606, 0.4728), (0.1773, 0.04515, -0.5594), (0.2535, 0.03606, 0.4728), (-0.3451, -0.06424, -0.319), (-0.3451, 0.06424, -0.319), (0.2535, 0.06424, -0.319), (0.2535, -0.06424, -0.319), (-0.3451, -0.06424, -0.085), (-0.3451, 0.06424, -0.085), (0.2535, 0.06424, -0.085), (0.2535, -0.06424, -0.085), (0.4815, 0.03277, 0.06651), (0.4815, -0.03277, 0.06651), (0.3872, 0.03277, 0.1688), (0.3872, -0.03277, 0.1688), (-0.2725, 0.04515, -0.5594), (-0.2952, 0.03173, 0.5594), (-0.2725, -0.04515, -0.5594), (-0.2952, -0.03173, 0.5594), (-0.2952, -0.06424, -0.319), (-0.2952, 0.06424, -0.319), (-0.2952, -0.06424, -0.085), (-0.2952, 0.06424, -0.085), (0.1995, 0.03173, 0.5594), (0.133, -0.04515, -0.5594), (0.1995, 0.06424, -0.319), (0.1995, 0.06424, -0.085), (0.133, 0.04515, -0.5594), (0.1995, -0.03173, 0.5594), (0.1995, -0.06424, -0.319), (0.1995, -0.06424, -0.085)], [], [(12, 1, 3, 13), (31, 28, 7, 14), (14, 7, 5, 15), (26, 23, 1, 12), (32, 6, 4, 29), (21, 3, 1, 23), (22, 24, 8, 0), (6, 10, 11, 4), (32, 30, 10, 6), (0, 8, 9, 2), (24, 26, 12, 8), (10, 14, 18, 16), (30, 31, 14, 10), (8, 12, 13, 9), (16, 18, 19, 17), (14, 15, 19, 18), (11, 10, 16, 17), (15, 11, 17, 19), (9, 13, 27, 25), (34, 35, 26, 24), (2, 9, 25, 20), (29, 34, 24, 22), (28, 21, 23, 33), (2, 20, 22, 0), (35, 33, 23, 26), (13, 3, 21, 27), (15, 5, 33, 35), (7, 28, 33, 5), (4, 11, 34, 29), (11, 15, 35, 34), (25, 27, 31, 30), (20, 25, 30, 32), (20, 32, 29, 22), (27, 21, 28, 31)])
_uv = me_cube_030.uv_layers.new(name='UVMap')
_uv.uv.foreach_set('vector', [0.481, 0.0, 0.625, 0.0, 0.625, 0.25, 0.481, 0.25, 0.481, 0.4774, 0.625, 0.4774, 0.625, 0.5, 0.481, 0.5, 0.481, 0.5, 0.625, 0.5, 0.625, 0.75, 0.481, 0.75, 0.481, 0.9792, 0.625, 0.9792, 0.625, 1.0, 0.481, 1.0, 0.3524, 0.5, 0.375, 0.5, 0.375, 0.75, 0.3524, 0.75, 0.8542, 0.5, 0.875, 0.5, 0.875, 0.75, 0.8542, 0.75, 0.375, 0.9792, 0.4287, 0.9792, 0.4287, 1.0, 0.375, 1.0, 0.375, 0.5, 0.4287, 0.5, 0.4287, 0.75, 0.375, 0.75, 0.375, 0.4774, 0.4287, 0.4774, 0.4287, 0.5, 0.375, 0.5, 0.375, 0.0, 0.4287, 0.0, 0.4287, 0.25, 0.375, 0.25, 0.4287, 0.9792, 0.481, 0.9792, 0.481, 1.0, 0.4287, 1.0, 0.4287, 0.5, 0.481, 0.5, 0.481, 0.5, 0.4287, 0.5, 0.4287, 0.4774, 0.481, 0.4774, 0.481, 0.5, 0.4287, 0.5, 0.4287, 0.0, 0.481, 0.0, 0.481, 0.25, 0.4287, 0.25, 0.4287, 0.5, 0.481, 0.5, 0.481, 0.75, 0.4287, 0.75, 0.481, 0.5, 0.481, 0.75, 0.481, 0.75, 0.481, 0.5, 0.4287, 0.75, 0.4287, 0.5, 0.4287, 0.5, 0.4287, 0.75, 0.481, 0.75, 0.4287, 0.75, 0.4287, 0.75, 0.481, 0.75, 0.4287, 0.25, 0.481, 0.25, 0.481, 0.2708, 0.4287, 0.2708, 0.4287, 0.7726, 0.481, 0.7726, 0.481, 0.9792, 0.4287, 0.9792, 0.375, 0.25, 0.4287, 0.25, 0.4287, 0.2708, 0.375, 0.2708, 0.375, 0.7726, 0.4287, 0.7726, 0.4287, 0.9792, 0.375, 0.9792, 0.6476, 0.5, 0.8542, 0.5, 0.8542, 0.75, 0.6476, 0.75, 0.125, 0.5, 0.1458, 0.5, 0.1458, 0.75, 0.125, 0.75, 0.481, 0.7726, 0.625, 0.7726, 0.625, 0.9792, 0.481, 0.9792, 0.481, 0.25, 0.625, 0.25, 0.625, 0.2708, 0.481, 0.2708, 0.481, 0.75, 0.625, 0.75, 0.625, 0.7726, 0.481, 0.7726, 0.625, 0.5, 0.6476, 0.5, 0.6476, 0.75, 0.625, 0.75, 0.375, 0.75, 0.4287, 0.75, 0.4287, 0.7726, 0.375, 0.7726, 0.4287, 0.75, 0.481, 0.75, 0.481, 0.7726, 0.4287, 0.7726, 0.4287, 0.2708, 0.481, 0.2708, 0.481, 0.4774, 0.4287, 0.4774, 0.375, 0.2708, 0.4287, 0.2708, 0.4287, 0.4774, 0.375, 0.4774, 0.1458, 0.5, 0.3524, 0.5, 0.3524, 0.75, 0.1458, 0.75, 0.481, 0.2708, 0.625, 0.2708, 0.625, 0.4774, 0.481, 0.4774])
me_cube_030.update()
me_cube_031 = bpy.data.meshes.new('Cube.031')
me_cube_031.from_pydata([(-0.003737, -0.1084, -0.2784), (-0.005186, -0.1084, 0.2784), (-0.003737, 0.1084, -0.2784), (-0.005186, 0.1735, 0.2784), (0.003737, -0.1084, -0.2784), (0.005065, -0.1084, 0.2784), (0.003737, 0.1084, -0.2784), (0.005065, 0.1735, 0.2784)], [], [(0, 1, 3, 2), (2, 3, 7, 6), (6, 7, 5, 4), (4, 5, 1, 0), (2, 6, 4, 0), (7, 3, 1, 5)])
_uv = me_cube_031.uv_layers.new(name='UVMap')
_uv.uv.foreach_set('vector', [0.375, 0.0, 0.625, 0.0, 0.625, 0.25, 0.375, 0.25, 0.375, 0.25, 0.625, 0.25, 0.625, 0.5, 0.375, 0.5, 0.375, 0.5, 0.625, 0.5, 0.625, 0.75, 0.375, 0.75, 0.375, 0.75, 0.625, 0.75, 0.625, 1.0, 0.375, 1.0, 0.125, 0.5, 0.375, 0.5, 0.375, 0.75, 0.125, 0.75, 0.625, 0.5, 0.875, 0.5, 0.875, 0.75, 0.625, 0.75])
me_cube_031.update()
me_cube_032 = bpy.data.meshes.new('Cube.032')
me_cube_032.from_pydata([(-0.01421, -0.07103, -0.2877), (-0.01421, -0.07103, 0.2877), (-0.01421, 0.07103, -0.2877), (-0.01421, 0.1426, 0.2877), (0.1255, -0.07103, -0.2877), (0.231, -0.07103, 0.2877), (0.1255, 0.07103, -0.2877), (0.231, 0.1426, 0.2877)], [], [(0, 1, 3, 2), (2, 3, 7, 6), (6, 7, 5, 4), (4, 5, 1, 0), (2, 6, 4, 0), (7, 3, 1, 5)])
_uv = me_cube_032.uv_layers.new(name='UVMap')
_uv.uv.foreach_set('vector', [0.375, 0.0, 0.625, 0.0, 0.625, 0.25, 0.375, 0.25, 0.375, 0.25, 0.625, 0.25, 0.625, 0.5, 0.375, 0.5, 0.375, 0.5, 0.625, 0.5, 0.625, 0.75, 0.375, 0.75, 0.375, 0.75, 0.625, 0.75, 0.625, 1.0, 0.375, 1.0, 0.125, 0.5, 0.375, 0.5, 0.375, 0.75, 0.125, 0.75, 0.625, 0.5, 0.875, 0.5, 0.875, 0.75, 0.625, 0.75])
me_cube_032.update()
me_cube_033 = bpy.data.meshes.new('Cube.033')
me_cube_033.from_pydata([(-0.004956, -0.08875, -0.01887), (-0.004956, -0.06902, 0.04704), (-0.004956, 0.08875, -0.01879), (-0.004956, 0.06902, 0.04703), (0.004956, -0.08875, -0.01887), (0.004956, -0.07136, 0.007311), (0.004956, 0.08875, -0.01879), (0.004956, 0.07136, 0.007311), (-0.001086, 0.08875, -0.01879), (-0.001086, 0.06902, 0.04703), (-0.001086, -0.08875, -0.01887), (-0.001086, -0.06902, 0.04704), (0.00195, 0.07136, 0.01883), (0.00195, -0.08875, -0.01887), (0.00195, 0.08875, -0.01879), (0.00195, -0.07136, 0.01883)], [], [(0, 1, 3, 2), (14, 12, 7, 6), (6, 7, 5, 4), (10, 11, 1, 0), (14, 6, 4, 13), (9, 3, 1, 11), (12, 9, 11, 15), (2, 8, 10, 0), (13, 15, 11, 10), (2, 3, 9, 8), (4, 5, 15, 13), (7, 12, 15, 5), (8, 14, 13, 10), (8, 9, 12, 14)])
_uv = me_cube_033.uv_layers.new(name='UVMap')
_uv.uv.foreach_set('vector', [0.375, 0.0, 0.625, 0.0, 0.625, 0.25, 0.375, 0.25, 0.375, 0.4242, 0.625, 0.4242, 0.625, 0.5, 0.375, 0.5, 0.375, 0.5, 0.625, 0.5, 0.625, 0.75, 0.375, 0.75, 0.375, 0.9024, 0.625, 0.9024, 0.625, 1.0, 0.375, 1.0, 0.2992, 0.5, 0.375, 0.5, 0.375, 0.75, 0.2992, 0.75, 0.7774, 0.5, 0.875, 0.5, 0.875, 0.75, 0.7774, 0.75, 0.7008, 0.5, 0.7774, 0.5, 0.7774, 0.75, 0.7008, 0.75, 0.125, 0.5, 0.2226, 0.5, 0.2226, 0.75, 0.125, 0.75, 0.375, 0.8258, 0.625, 0.8258, 0.625, 0.9024, 0.375, 0.9024, 0.375, 0.25, 0.625, 0.25, 0.625, 0.3476, 0.375, 0.3476, 0.375, 0.75, 0.625, 0.75, 0.625, 0.8258, 0.375, 0.8258, 0.625, 0.5, 0.7008, 0.5, 0.7008, 0.75, 0.625, 0.75, 0.2226, 0.5, 0.2992, 0.5, 0.2992, 0.75, 0.2226, 0.75, 0.375, 0.3476, 0.625, 0.3476, 0.625, 0.4242, 0.375, 0.4242])
me_cube_033.update()
me_cube_004 = bpy.data.meshes.new('Cube.004')
me_cube_004.from_pydata([(-0.3829, -0.2054, -0.5594), (-0.3829, -0.1817, 0.5594), (-0.3829, 0.2056, -0.5594), (-0.3829, 0.1819, 0.5594), (0.3829, -0.2054, -0.5594), (0.2821, -0.1817, 0.5594), (0.3829, 0.2056, -0.5594), (0.2821, 0.1819, 0.5594), (-0.4501, -0.2298, -0.4617), (-0.4501, 0.23, -0.4617), (0.4291, 0.23, -0.4617), (0.4291, -0.2298, -0.4617), (-0.4627, -0.2298, -0.3053), (-0.4627, 0.23, -0.3053), (0.4291, 0.23, -0.3053), (0.4291, -0.2298, -0.3053), (-0.3829, -0.2054, -0.1759), (-0.3829, 0.2166, -0.1759), (0.3871, 0.2166, -0.1759), (0.3871, -0.2054, -0.1759), (-0.4459, -0.2305, 0.09764), (-0.4459, 0.2307, 0.09764), (0.4543, 0.2307, 0.09764), (0.4543, -0.2305, 0.09764), (-0.3535, -0.2054, 0.3877), (-0.3535, 0.2056, 0.3877), (0.3283, 0.2056, 0.3877), (0.3283, -0.2054, 0.3877)], [], [(24, 1, 3, 25), (25, 3, 7, 26), (26, 7, 5, 27), (27, 5, 1, 24), (2, 6, 4, 0), (7, 3, 1, 5), (4, 11, 8, 0), (6, 10, 11, 4), (2, 9, 10, 6), (0, 8, 9, 2), (11, 15, 12, 8), (10, 14, 15, 11), (9, 13, 14, 10), (8, 12, 13, 9), (15, 19, 16, 12), (14, 18, 19, 15), (13, 17, 18, 14), (12, 16, 17, 13), (19, 23, 20, 16), (18, 22, 23, 19), (17, 21, 22, 18), (16, 20, 21, 17), (23, 27, 24, 20), (22, 26, 27, 23), (21, 25, 26, 22), (20, 24, 25, 21)])
_uv = me_cube_004.uv_layers.new(name='UVMap')
_uv.uv.foreach_set('vector', [0.5866, 0.0, 0.625, 0.0, 0.625, 0.25, 0.5866, 0.25, 0.5866, 0.25, 0.625, 0.25, 0.625, 0.5, 0.5866, 0.5, 0.5866, 0.5, 0.625, 0.5, 0.625, 0.75, 0.5866, 0.75, 0.5866, 0.75, 0.625, 0.75, 0.625, 1.0, 0.5866, 1.0, 0.125, 0.5, 0.375, 0.5, 0.375, 0.75, 0.125, 0.75, 0.625, 0.5, 0.875, 0.5, 0.875, 0.75, 0.625, 0.75, 0.375, 0.75, 0.3968, 0.75, 0.3968, 1.0, 0.375, 1.0, 0.375, 0.5, 0.3968, 0.5, 0.3968, 0.75, 0.375, 0.75, 0.375, 0.25, 0.3968, 0.25, 0.3968, 0.5, 0.375, 0.5, 0.375, 0.0, 0.3968, 0.0, 0.3968, 0.25, 0.375, 0.25, 0.3968, 0.75, 0.4318, 0.75, 0.4318, 1.0, 0.3968, 1.0, 0.3968, 0.5, 0.4318, 0.5, 0.4318, 0.75, 0.3968, 0.75, 0.3968, 0.25, 0.4318, 0.25, 0.4318, 0.5, 0.3968, 0.5, 0.3968, 0.0, 0.4318, 0.0, 0.4318, 0.25, 0.3968, 0.25, 0.4318, 0.75, 0.4607, 0.75, 0.4607, 1.0, 0.4318, 1.0, 0.4318, 0.5, 0.4607, 0.5, 0.4607, 0.75, 0.4318, 0.75, 0.4318, 0.25, 0.4607, 0.25, 0.4607, 0.5, 0.4318, 0.5, 0.4318, 0.0, 0.4607, 0.0, 0.4607, 0.25, 0.4318, 0.25, 0.4607, 0.75, 0.5218, 0.75, 0.5218, 1.0, 0.4607, 1.0, 0.4607, 0.5, 0.5218, 0.5, 0.5218, 0.75, 0.4607, 0.75, 0.4607, 0.25, 0.5218, 0.25, 0.5218, 0.5, 0.4607, 0.5, 0.4607, 0.0, 0.5218, 0.0, 0.5218, 0.25, 0.4607, 0.25, 0.5218, 0.75, 0.5866, 0.75, 0.5866, 1.0, 0.5218, 1.0, 0.5218, 0.5, 0.5866, 0.5, 0.5866, 0.75, 0.5218, 0.75, 0.5218, 0.25, 0.5866, 0.25, 0.5866, 0.5, 0.5218, 0.5, 0.5218, 0.0, 0.5866, 0.0, 0.5866, 0.25, 0.5218, 0.25])
me_cube_004.update()
me_cube_005 = bpy.data.meshes.new('Cube.005')
me_cube_005.from_pydata([(-0.3829, -0.1819, -0.5594), (-0.274, -0.1236, 0.5027), (-0.3829, 0.1819, -0.5594), (-0.274, 0.1236, 0.5027), (0.2972, -0.1819, -0.5594), (0.1479, -0.1236, 0.5027), (0.2972, 0.1819, -0.5594), (0.1479, 0.1236, 0.5027), (-0.4686, -0.2005, -0.377), (-0.4686, 0.2005, -0.377), (0.3375, 0.2005, -0.3901), (0.3375, -0.2005, -0.3901), (-0.3224, -0.1556, 0.2023), (-0.3224, 0.1556, 0.2023), (0.1813, 0.1556, 0.2023), (0.1813, -0.1556, 0.2023)], [], [(12, 1, 3, 13), (13, 3, 7, 14), (14, 7, 5, 15), (15, 5, 1, 12), (2, 6, 4, 0), (7, 3, 1, 5), (4, 11, 8, 0), (6, 10, 11, 4), (2, 9, 10, 6), (0, 8, 9, 2), (11, 15, 12, 8), (10, 14, 15, 11), (9, 13, 14, 10), (8, 12, 13, 9)])
_uv = me_cube_005.uv_layers.new(name='UVMap')
_uv.uv.foreach_set('vector', [0.5138, 0.0, 0.625, 0.0, 0.625, 0.25, 0.5138, 0.25, 0.5138, 0.25, 0.625, 0.25, 0.625, 0.5, 0.5138, 0.5, 0.5138, 0.5, 0.625, 0.5, 0.625, 0.75, 0.5138, 0.75, 0.5138, 0.75, 0.625, 0.75, 0.625, 1.0, 0.5138, 1.0, 0.125, 0.5, 0.375, 0.5, 0.375, 0.75, 0.125, 0.75, 0.625, 0.5, 0.875, 0.5, 0.875, 0.75, 0.625, 0.75, 0.375, 0.75, 0.4025, 0.75, 0.4025, 1.0, 0.375, 1.0, 0.375, 0.5, 0.4025, 0.5, 0.4025, 0.75, 0.375, 0.75, 0.375, 0.25, 0.4025, 0.25, 0.4025, 0.5, 0.375, 0.5, 0.375, 0.0, 0.4025, 0.0, 0.4025, 0.25, 0.375, 0.25, 0.4025, 0.75, 0.5138, 0.75, 0.5138, 1.0, 0.4025, 1.0, 0.4025, 0.5, 0.5138, 0.5, 0.5138, 0.75, 0.4025, 0.75, 0.4025, 0.25, 0.5138, 0.25, 0.5138, 0.5, 0.4025, 0.5, 0.4025, 0.0, 0.5138, 0.0, 0.5138, 0.25, 0.4025, 0.25])
me_cube_005.update()
me_cube_006 = bpy.data.meshes.new('Cube.006')
me_cube_006.from_pydata([(-0.3134, -0.04515, -0.5594), (-0.3451, -0.03606, 0.4728), (-0.3134, 0.04515, -0.5594), (-0.3451, 0.03606, 0.4728), (0.1773, -0.04515, -0.5594), (0.2535, -0.03606, 0.4728), (0.1773, 0.04515, -0.5594), (0.2535, 0.03606, 0.4728), (-0.3451, -0.06424, -0.319), (-0.3451, 0.06424, -0.319), (0.2535, 0.06424, -0.319), (0.2535, -0.06424, -0.319), (-0.3451, -0.06424, -0.085), (-0.3451, 0.06424, -0.085), (0.2535, 0.06424, -0.085), (0.2535, -0.06424, -0.085), (0.4815, 0.03277, 0.06651), (0.4815, -0.03277, 0.06651), (0.3872, 0.03277, 0.1688), (0.3872, -0.03277, 0.1688), (-0.2725, 0.04515, -0.5594), (-0.2952, 0.03173, 0.5594), (-0.2725, -0.04515, -0.5594), (-0.2952, -0.03173, 0.5594), (-0.2952, -0.06424, -0.319), (-0.2952, 0.06424, -0.319), (-0.2952, -0.06424, -0.085), (-0.2952, 0.06424, -0.085), (0.1995, 0.03173, 0.5594), (0.133, -0.04515, -0.5594), (0.1995, 0.06424, -0.319), (0.1995, 0.06424, -0.085), (0.133, 0.04515, -0.5594), (0.1995, -0.03173, 0.5594), (0.1995, -0.06424, -0.319), (0.1995, -0.06424, -0.085)], [], [(12, 1, 3, 13), (31, 28, 7, 14), (14, 7, 5, 15), (26, 23, 1, 12), (32, 6, 4, 29), (21, 3, 1, 23), (22, 24, 8, 0), (6, 10, 11, 4), (32, 30, 10, 6), (0, 8, 9, 2), (24, 26, 12, 8), (10, 14, 18, 16), (30, 31, 14, 10), (8, 12, 13, 9), (16, 18, 19, 17), (14, 15, 19, 18), (11, 10, 16, 17), (15, 11, 17, 19), (9, 13, 27, 25), (34, 35, 26, 24), (2, 9, 25, 20), (29, 34, 24, 22), (28, 21, 23, 33), (2, 20, 22, 0), (35, 33, 23, 26), (13, 3, 21, 27), (15, 5, 33, 35), (7, 28, 33, 5), (4, 11, 34, 29), (11, 15, 35, 34), (25, 27, 31, 30), (20, 25, 30, 32), (20, 32, 29, 22), (27, 21, 28, 31)])
_uv = me_cube_006.uv_layers.new(name='UVMap')
_uv.uv.foreach_set('vector', [0.481, 0.0, 0.625, 0.0, 0.625, 0.25, 0.481, 0.25, 0.481, 0.4774, 0.625, 0.4774, 0.625, 0.5, 0.481, 0.5, 0.481, 0.5, 0.625, 0.5, 0.625, 0.75, 0.481, 0.75, 0.481, 0.9792, 0.625, 0.9792, 0.625, 1.0, 0.481, 1.0, 0.3524, 0.5, 0.375, 0.5, 0.375, 0.75, 0.3524, 0.75, 0.8542, 0.5, 0.875, 0.5, 0.875, 0.75, 0.8542, 0.75, 0.375, 0.9792, 0.4287, 0.9792, 0.4287, 1.0, 0.375, 1.0, 0.375, 0.5, 0.4287, 0.5, 0.4287, 0.75, 0.375, 0.75, 0.375, 0.4774, 0.4287, 0.4774, 0.4287, 0.5, 0.375, 0.5, 0.375, 0.0, 0.4287, 0.0, 0.4287, 0.25, 0.375, 0.25, 0.4287, 0.9792, 0.481, 0.9792, 0.481, 1.0, 0.4287, 1.0, 0.4287, 0.5, 0.481, 0.5, 0.481, 0.5, 0.4287, 0.5, 0.4287, 0.4774, 0.481, 0.4774, 0.481, 0.5, 0.4287, 0.5, 0.4287, 0.0, 0.481, 0.0, 0.481, 0.25, 0.4287, 0.25, 0.4287, 0.5, 0.481, 0.5, 0.481, 0.75, 0.4287, 0.75, 0.481, 0.5, 0.481, 0.75, 0.481, 0.75, 0.481, 0.5, 0.4287, 0.75, 0.4287, 0.5, 0.4287, 0.5, 0.4287, 0.75, 0.481, 0.75, 0.4287, 0.75, 0.4287, 0.75, 0.481, 0.75, 0.4287, 0.25, 0.481, 0.25, 0.481, 0.2708, 0.4287, 0.2708, 0.4287, 0.7726, 0.481, 0.7726, 0.481, 0.9792, 0.4287, 0.9792, 0.375, 0.25, 0.4287, 0.25, 0.4287, 0.2708, 0.375, 0.2708, 0.375, 0.7726, 0.4287, 0.7726, 0.4287, 0.9792, 0.375, 0.9792, 0.6476, 0.5, 0.8542, 0.5, 0.8542, 0.75, 0.6476, 0.75, 0.125, 0.5, 0.1458, 0.5, 0.1458, 0.75, 0.125, 0.75, 0.481, 0.7726, 0.625, 0.7726, 0.625, 0.9792, 0.481, 0.9792, 0.481, 0.25, 0.625, 0.25, 0.625, 0.2708, 0.481, 0.2708, 0.481, 0.75, 0.625, 0.75, 0.625, 0.7726, 0.481, 0.7726, 0.625, 0.5, 0.6476, 0.5, 0.6476, 0.75, 0.625, 0.75, 0.375, 0.75, 0.4287, 0.75, 0.4287, 0.7726, 0.375, 0.7726, 0.4287, 0.75, 0.481, 0.75, 0.481, 0.7726, 0.4287, 0.7726, 0.4287, 0.2708, 0.481, 0.2708, 0.481, 0.4774, 0.4287, 0.4774, 0.375, 0.2708, 0.4287, 0.2708, 0.4287, 0.4774, 0.375, 0.4774, 0.1458, 0.5, 0.3524, 0.5, 0.3524, 0.75, 0.1458, 0.75, 0.481, 0.2708, 0.625, 0.2708, 0.625, 0.4774, 0.481, 0.4774])
me_cube_006.update()
arm_armature = bpy.data.armatures.new('Armature')  # bones are not reproduced

# ---- objects
ob_torso = bpy.data.objects.new('torso', me_cube_001)
ob_neck = bpy.data.objects.new('neck', me_cube_009)
ob_hips = bpy.data.objects.new('hips', me_cube_003)
ob_head = bpy.data.objects.new('head', me_cube_010)
ob_right_thigh_001 = bpy.data.objects.new('right thigh.001', me_cube_022)
ob_right_shin_001 = bpy.data.objects.new('right shin.001', me_cube_023)
ob_right_foot_001 = bpy.data.objects.new('right foot.001', me_cube_024)
ob_armature = bpy.data.objects.new('Armature', arm_armature)
ob_right_shoulder_007 = bpy.data.objects.new('right shoulder.007', me_cube_028)
ob_right_shoulder_008 = bpy.data.objects.new('right shoulder.008', me_cube_029)
ob_right_shoulder_009 = bpy.data.objects.new('right shoulder.009', me_cube_030)
ob_right_thigh_002 = bpy.data.objects.new('right thigh.002', me_cube_031)
ob_right_shin_002 = bpy.data.objects.new('right shin.002', me_cube_032)
ob_right_foot_002 = bpy.data.objects.new('right foot.002', me_cube_033)
ob_right_shoulder_001 = bpy.data.objects.new('right shoulder.001', me_cube_004)
ob_right_shoulder_002 = bpy.data.objects.new('right shoulder.002', me_cube_005)
ob_right_shoulder_003 = bpy.data.objects.new('right shoulder.003', me_cube_006)

# ---- transforms, parenting, visibility, modifiers, constraints
ob_torso.parent = ob_armature
ob_torso.matrix_parent_inverse = Matrix(((0.9999, 1.182e-07, 0.01094, 0.01256), (-0.01094, 0.0, 0.9999, -0.8285), (1.182e-07, -1.0, 1.293e-09, 1.485e-09), (-0.0, 0.0, -0.0, 1.0)))
ob_torso.location = (0.06277, 0.001614, 0.4839)
ob_torso.scale = (0.9481, 0.5595, 0.7246)
ob_neck.parent = ob_armature
ob_neck.matrix_parent_inverse = Matrix(((0.9999, 1.511e-07, -0.01126, 0.03095), (0.01126, -4.441e-16, 0.9999, -1.054), (1.511e-07, -1.0, -1.702e-09, 4.677e-09), (-0.0, 0.0, 0.0, 1.0)))
ob_neck.location = (-0.0229, -1.083e-16, 0.9752)
ob_neck.scale = (0.3748, 0.2171, 0.3079)
ob_hips.parent = ob_armature
ob_hips.matrix_parent_inverse = Matrix(((1.0, 2.384e-07, -0.0, 0.01272), (-0.0, 0.0, 1.0, -0.01444), (2.384e-07, -1.0, 0.0, 3.033e-09), (-0.0, 0.0, -0.0, 1.0)))
ob_hips.location = (0.06105, 0.0, -0.1184)
ob_hips.rotation_euler = (-0.0, 3.142, -0.0)
ob_hips.scale = (2.739, 1.0, 1.0)
ob_head.parent = ob_armature
ob_head.matrix_parent_inverse = Matrix(((0.9979, 2.278e-07, 0.0649, -0.04937), (-0.0649, 8.882e-16, 0.9979, -1.445), (2.274e-07, -1.0, 1.479e-08, -1.125e-08), (0.0, 0.0, -0.0, 1.0)))
ob_head.location = (-0.0229, 0.0, 1.279)
ob_head.scale = (0.5713, 0.3373, 0.3079)
ob_head.use_mesh_mirror_x = True
ob_right_thigh_001.parent = ob_armature
ob_right_thigh_001.matrix_parent_inverse = Matrix(((1.0, 0.0004705, -0.007043, -0.03239), (-0.007059, 0.06668, -0.9977, -0.9847), (-8.711e-07, 0.9978, 0.06668, -0.1404), (-0.0, 0.0, -0.0, 1.0)))
ob_right_thigh_001.location = (0.02537, 0.1948, -0.6083)
ob_right_thigh_001.scale = (32.84, -1.0, 1.245)
ob_right_shin_001.parent = ob_armature
ob_right_shin_001.matrix_parent_inverse = Matrix(((0.997, 0.003542, -0.07732, -0.1013), (-0.0774, 0.04563, -0.996, -1.716), (-8.85e-07, 0.9989, 0.04577, -0.161), (-0.0, 0.0, -0.0, 1.0)))
ob_right_shin_001.location = (-0.08298, 0.2364, -1.346)
ob_right_shin_001.scale = (1.0, -1.0, 1.245)
ob_right_foot_001.parent = ob_armature
ob_right_foot_001.matrix_parent_inverse = Matrix(((0.416, -0.01463, 0.9093, 1.571), (0.9094, 0.006691, -0.4159, -1.067), (-1.797e-07, 0.9999, 0.01609, -0.212), (-0.0, 0.0, -0.0, 1.0)))
ob_right_foot_001.location = (0.1067, 0.2388, -1.829)
ob_right_foot_001.scale = (44.49, -1.075, 2.358)
ob_armature.location = (0.0, 0.0, -20.62)
ob_armature.scale = (29.28, 29.28, 29.28)
ob_armature.show_in_front = True
ob_right_shoulder_007.parent = ob_armature
ob_right_shoulder_007.matrix_parent_inverse = Matrix(((0.6981, 0.004316, -0.716, 0.6073), (0.001778, -1.0, -0.004295, -0.8548), (-0.716, 0.001726, -0.6981, 0.5625), (-0.0, -0.0, 0.0, 1.0)))
ob_right_shoulder_007.location = (-0.0245, -0.5877, 0.8224)
ob_right_shoulder_007.rotation_euler = (1.571, 1.571, 0.0)
ob_right_shoulder_007.scale = (0.2294, -0.4668, 0.4687)
ob_right_shoulder_008.parent = ob_armature
ob_right_shoulder_008.matrix_parent_inverse = Matrix(((0.6982, 0.004279, -0.7159, 0.6072), (0.001762, -1.0, -0.004258, -1.393), (-0.7159, 0.001711, -0.6982, 0.5625), (-0.0, -0.0, 0.0, 1.0)))
ob_right_shoulder_008.location = (-0.0245, -1.165, 0.8224)
ob_right_shoulder_008.rotation_euler = (1.571, 1.571, 0.0)
ob_right_shoulder_008.scale = (0.2294, -0.4668, 0.4845)
ob_right_shoulder_009.parent = ob_armature
ob_right_shoulder_009.matrix_parent_inverse = Matrix(((0.6981, 0.008601, -0.7159, 0.6132), (0.003542, -1.0, -0.008559, -1.656), (-0.716, 0.003439, -0.6981, 0.5649), (-0.0, -0.0, 0.0, 1.0)))
ob_right_shoulder_009.location = (-0.0245, -1.531, 0.8362)
ob_right_shoulder_009.rotation_euler = (1.571, 0.0, 5.089e-10)
ob_right_shoulder_009.scale = (0.2294, -0.4668, 0.2331)
ob_right_thigh_002.parent = ob_armature
ob_right_thigh_002.matrix_parent_inverse = Matrix(((1.0, 0.0004705, -0.007106, -0.03226), (-0.007059, -0.06668, -0.9977, -0.9846), (-0.0009422, 0.9978, -0.06667, 0.1395), (-0.0, -0.0, 0.0, 1.0)))
ob_right_thigh_002.location = (0.02537, -0.1932, -0.6083)
ob_right_thigh_002.scale = (32.84, 1.0, 1.245)
ob_right_shin_002.parent = ob_armature
ob_right_shin_002.matrix_parent_inverse = Matrix(((0.997, 0.003542, -0.07764, -0.1002), (-0.0774, -0.04563, -0.996, -1.716), (-0.00707, 0.9989, -0.04522, 0.1608), (-0.0, -0.0, 0.0, 1.0)))
ob_right_shin_002.location = (-0.08298, -0.2348, -1.346)
ob_right_shin_002.scale = (1.0, 1.0, 1.245)
ob_right_foot_002.parent = ob_armature
ob_right_foot_002.matrix_parent_inverse = Matrix(((0.4158, -0.01463, 0.9093, 1.565), (0.9094, -0.006691, -0.4159, -1.067), (0.01217, 0.9999, 0.01052, 0.2569), (-0.0, 0.0, -0.0, 1.0)))
ob_right_foot_002.location = (0.1067, -0.2372, -1.829)
ob_right_foot_002.scale = (44.49, 1.075, 2.358)
ob_right_shoulder_001.parent = ob_armature
ob_right_shoulder_001.matrix_parent_inverse = Matrix(((-0.0004099, 0.0001474, 0.03415, -0.4018), (6.07e-05, 0.03415, -0.0001467, -0.8614), (-0.03415, 5.894e-05, -0.0004101, -0.01644), (-0.0, -0.0, -0.0, 1.0)))
ob_right_shoulder_001.location = (-0.7346, 17.3, 11.59)
ob_right_shoulder_001.rotation_euler = (-1.571, 1.571, 0.0)
ob_right_shoulder_001.scale = (6.741, 13.56, 13.73)
ob_right_shoulder_002.parent = ob_armature
ob_right_shoulder_002.matrix_parent_inverse = Matrix(((-0.0004099, 0.0001461, 0.03415, -0.4018), (6.019e-05, 0.03415, -0.0001454, -1.399), (-0.03415, 5.844e-05, -0.0004101, -0.01643), (-0.0, -0.0, -0.0, 1.0)))
ob_right_shoulder_002.location = (-0.7347, 34.21, 11.59)
ob_right_shoulder_002.rotation_euler = (-1.571, 1.571, 0.0)
ob_right_shoulder_002.scale = (6.741, 13.56, 14.19)
ob_right_shoulder_003.parent = ob_armature
ob_right_shoulder_003.matrix_parent_inverse = Matrix(((-0.0004095, 0.0002937, 0.03415, -0.4078), (0.000121, 0.03415, -0.0002923, -1.665), (-0.03415, 0.0001175, -0.0004105, -0.01884), (-0.0, -0.0, -0.0, 1.0)))
ob_right_shoulder_003.location = (-0.7344, 44.92, 12.0)
ob_right_shoulder_003.rotation_euler = (-1.571, -7.149e-15, 5.089e-10)
ob_right_shoulder_003.scale = (6.666, 13.72, 6.829)

# ---- collection membership
col_collection.objects.link(ob_torso)
col_collection.objects.link(ob_neck)
col_collection.objects.link(ob_hips)
col_collection.objects.link(ob_head)
col_collection.objects.link(ob_right_thigh_001)
col_collection.objects.link(ob_right_shin_001)
col_collection.objects.link(ob_right_foot_001)
col_collection.objects.link(ob_armature)
col_collection.objects.link(ob_right_shoulder_007)
col_collection.objects.link(ob_right_shoulder_008)
col_collection.objects.link(ob_right_shoulder_009)
col_collection.objects.link(ob_right_thigh_002)
col_collection.objects.link(ob_right_shin_002)
col_collection.objects.link(ob_right_foot_002)
col_collection.objects.link(ob_right_shoulder_001)
col_collection.objects.link(ob_right_shoulder_002)
col_collection.objects.link(ob_right_shoulder_003)

# ---- scene / render settings (as saved in the file)
scene.frame_start = 0; scene.frame_end = 22; scene.frame_set(17)
scene.render.engine = 'BLENDER_EEVEE_NEXT'
scene.render.fps = 30
scene.render.frame_map_new = 200
scene.cycles.sampling_pattern = 'TABULATED_SOBOL'
scene.cycles.use_light_tree = False
scene.view_settings.view_transform = 'Filmic'
bpy.context.view_layer.update()

# ---- added for rendering (the .blend has no active camera and no usable light): camera, sun
cam_auto = bpy.data.cameras.new('AutoCamera')
cam_auto.lens = 50.0
cam_auto.sensor_width = 36.0
cam_auto.clip_end = 2264.29
ob_auto_camera = bpy.data.objects.new('AutoCamera', cam_auto)
scene.collection.objects.link(ob_auto_camera)
ob_auto_camera.location = (130.425, -154.773, 85.1131)
ob_auto_camera.rotation_euler = (1.09748, -7.21219e-08, 0.694738)
scene.camera = ob_auto_camera
light_auto_sun = bpy.data.lights.new('AutoSun', 'SUN')
light_auto_sun.energy = 3.0
light_auto_sun.angle = 0.0523599
ob_auto_sun = bpy.data.objects.new('AutoSun', light_auto_sun)
scene.collection.objects.link(ob_auto_sun)
ob_auto_sun.rotation_euler = (0.872665, 0.174533, 0.523599)
bpy.context.view_layer.update()
